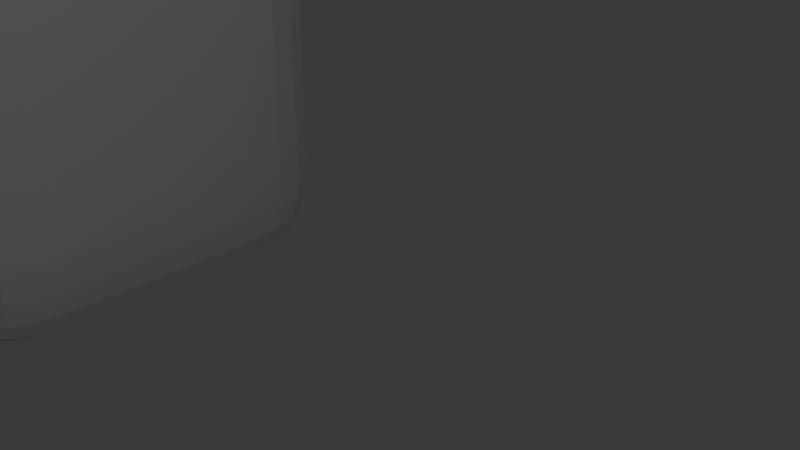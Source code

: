 # Source: radio_concept.blend  (saved by Blender 5.0.118; exported with 4.5.12 LTS)
import bpy
from mathutils import Matrix  # noqa: F401  (used for matrix-valued properties, if any)

bpy.ops.wm.read_factory_settings(use_empty=True)
scene = bpy.context.scene
scene.name = 'Scene'

# ---- collections
col_collection = bpy.data.collections.new('Collection'); scene.collection.children.link(col_collection)

# ---- materials (node trees are filled in below, after node groups)
mat_material = bpy.data.materials.new('Material')
mat_material.alpha_threshold = 0.0
mat_material.use_backface_culling_lightprobe_volume = False
mat_material.roughness = 0.5
mat_material.line_color = (0.0, 0.0, 0.0, 1.0)

# ---- material node trees
mat_material.use_nodes = True; mat_material.node_tree.nodes.clear()
_N = mat_material.node_tree.nodes; _L = mat_material.node_tree.links
n0 = _N.new('ShaderNodeOutputMaterial'); n0.name = 'Material Output'; n0.location = (200, 100)
n1 = _N.new('ShaderNodeBsdfPrincipled'); n1.name = 'Principled BSDF'; n1.location = (-200, 100)
_L.new(n1.outputs[0], n0.inputs[0])
n0.is_active_output = True

# ---- world
world_world = bpy.data.worlds.new('World'); scene.world = world_world
world_world.use_nodes = True; world_world.node_tree.nodes.clear()
_N = world_world.node_tree.nodes; _L = world_world.node_tree.links
n0 = _N.new('ShaderNodeOutputWorld'); n0.name = 'World Output'; n0.location = (200, 100)
n1 = _N.new('ShaderNodeBackground'); n1.name = 'Background'; n1.location = (-200, 100)
n1.inputs[0].default_value = (0.05088, 0.05088, 0.05088, 1.0)
_L.new(n1.outputs[0], n0.inputs[0])
n0.is_active_output = True
world_world.color = (0.05088, 0.05088, 0.05088)
world_world.sun_shadow_jitter_overblur = 0.0

# ---- cameras
cam_camera = bpy.data.cameras.new('Camera')
cam_camera.clip_end = 100.0
cam_camera.ortho_scale = 7.314

# ---- lights
light_light = bpy.data.lights.new('Light', 'POINT')
light_light.energy = 1000.0
light_light.shadow_soft_size = 0.1

# ---- meshes
me_cube = bpy.data.meshes.new('Cube')
me_cube.from_pydata([(3.464, 3.464, 3.464), (3.464, 3.464, -3.464), (3.464, -3.464, 3.464), (3.464, -3.464, -3.464), (-3.464, 3.464, 3.464), (-3.464, 3.464, -3.464), (-3.464, -3.464, 3.464), (-3.464, -3.464, -3.464), (1.155, 3.464, -3.464), (-1.155, 3.464, -3.464), (1.155, -3.464, 3.464), (-1.155, -3.464, 3.464), (-1.155, -3.464, -3.464), (1.155, -3.464, -3.464), (-1.155, 3.464, 3.464), (1.155, 3.464, 3.464), (3.464, 3.464, 1.155), (3.464, 3.464, -1.155), (-3.464, -3.464, -1.155), (-3.464, -3.464, 1.155), (3.464, -3.464, 1.155), (3.464, -3.464, -1.155), (-3.464, 3.464, 1.155), (-3.464, 3.464, -1.155), (-1.155, 3.464, 1.155), (-1.155, 3.464, -1.155), (1.155, 3.464, 1.155), (1.155, 3.464, -1.155), (1.155, -3.464, 1.155), (1.155, -3.464, -1.155), (-1.155, -3.464, 1.155), (-1.155, -3.464, -1.155), (-3.464, 1.155, -3.464), (-3.464, -1.155, -3.464), (3.464, 1.155, 3.464), (3.464, -1.155, 3.464), (-3.464, -1.155, 3.464), (-3.464, 1.155, 3.464), (3.464, -1.155, -3.464), (3.464, 1.155, -3.464), (-1.155, 1.155, -3.464), (-1.155, -1.155, -3.464), (1.155, 1.155, -3.464), (1.155, -1.155, -3.464), (1.155, 1.155, 3.464), (1.155, -1.155, 3.464), (-1.155, 1.155, 3.464), (-1.155, -1.155, 3.464), (3.464, 1.155, -1.155), (3.464, -1.155, -1.155), (3.464, 1.155, 1.155), (3.464, -1.155, 1.155), (-3.464, -1.155, -1.155), (-3.464, 1.155, -1.155), (-3.464, -1.155, 1.155), (-3.464, 1.155, 1.155)], [], [(47, 36, 6, 11), (30, 11, 6, 19), (55, 37, 4, 22), (43, 38, 3, 13), (51, 35, 2, 20), (26, 15, 0, 16), (22, 4, 14, 24), (24, 14, 15, 26), (33, 41, 12, 7), (41, 43, 13, 12), (20, 2, 10, 28), (28, 10, 11, 30), (35, 45, 10, 2), (45, 47, 11, 10), (13, 29, 31, 12), (29, 28, 30, 31), (3, 21, 29, 13), (21, 20, 28, 29), (9, 25, 27, 8), (25, 24, 26, 27), (5, 23, 25, 9), (23, 22, 24, 25), (8, 27, 17, 1), (27, 26, 16, 17), (38, 49, 21, 3), (49, 51, 20, 21), (32, 53, 23, 5), (53, 55, 22, 23), (12, 31, 18, 7), (31, 30, 19, 18), (18, 19, 54, 52), (52, 54, 55, 53), (7, 18, 52, 33), (33, 52, 53, 32), (17, 16, 50, 48), (48, 50, 51, 49), (1, 17, 48, 39), (39, 48, 49, 38), (15, 14, 46, 44), (44, 46, 47, 45), (0, 15, 44, 34), (34, 44, 45, 35), (9, 8, 42, 40), (40, 42, 43, 41), (5, 9, 40, 32), (32, 40, 41, 33), (16, 0, 34, 50), (50, 34, 35, 51), (8, 1, 39, 42), (42, 39, 38, 43), (19, 6, 36, 54), (54, 36, 37, 55), (14, 4, 37, 46), (46, 37, 36, 47)])
_uv = me_cube.uv_layers.new(name='UVMap')
_uv.uv.foreach_set('vector', [0.7917, 0.6667, 0.875, 0.6667, 0.875, 0.75, 0.7917, 0.75, 0.5417, 0.9167, 0.625, 0.9167, 0.625, 1.0, 0.5417, 1.0, 0.5417, 0.1667, 0.625, 0.1667, 0.625, 0.25, 0.5417, 0.25, 0.2917, 0.6667, 0.375, 0.6667, 0.375, 0.75, 0.2917, 0.75, 0.5417, 0.6667, 0.625, 0.6667, 0.625, 0.75, 0.5417, 0.75, 0.5417, 0.4167, 0.625, 0.4167, 0.625, 0.5, 0.5417, 0.5, 0.5417, 0.25, 0.625, 0.25, 0.625, 0.3333, 0.5417, 0.3333, 0.5417, 0.3333, 0.625, 0.3333, 0.625, 0.4167, 0.5417, 0.4167, 0.125, 0.6667, 0.2083, 0.6667, 0.2083, 0.75, 0.125, 0.75, 0.2083, 0.6667, 0.2917, 0.6667, 0.2917, 0.75, 0.2083, 0.75, 0.5417, 0.75, 0.625, 0.75, 0.625, 0.8333, 0.5417, 0.8333, 0.5417, 0.8333, 0.625, 0.8333, 0.625, 0.9167, 0.5417, 0.9167, 0.625, 0.6667, 0.7083, 0.6667, 0.7083, 0.75, 0.625, 0.75, 0.7083, 0.6667, 0.7917, 0.6667, 0.7917, 0.75, 0.7083, 0.75, 0.375, 0.8333, 0.4583, 0.8333, 0.4583, 0.9167, 0.375, 0.9167, 0.4583, 0.8333, 0.5417, 0.8333, 0.5417, 0.9167, 0.4583, 0.9167, 0.375, 0.75, 0.4583, 0.75, 0.4583, 0.8333, 0.375, 0.8333, 0.4583, 0.75, 0.5417, 0.75, 0.5417, 0.8333, 0.4583, 0.8333, 0.375, 0.3333, 0.4583, 0.3333, 0.4583, 0.4167, 0.375, 0.4167, 0.4583, 0.3333, 0.5417, 0.3333, 0.5417, 0.4167, 0.4583, 0.4167, 0.375, 0.25, 0.4583, 0.25, 0.4583, 0.3333, 0.375, 0.3333, 0.4583, 0.25, 0.5417, 0.25, 0.5417, 0.3333, 0.4583, 0.3333, 0.375, 0.4167, 0.4583, 0.4167, 0.4583, 0.5, 0.375, 0.5, 0.4583, 0.4167, 0.5417, 0.4167, 0.5417, 0.5, 0.4583, 0.5, 0.375, 0.6667, 0.4583, 0.6667, 0.4583, 0.75, 0.375, 0.75, 0.4583, 0.6667, 0.5417, 0.6667, 0.5417, 0.75, 0.4583, 0.75, 0.375, 0.1667, 0.4583, 0.1667, 0.4583, 0.25, 0.375, 0.25, 0.4583, 0.1667, 0.5417, 0.1667, 0.5417, 0.25, 0.4583, 0.25, 0.375, 0.9167, 0.4583, 0.9167, 0.4583, 1.0, 0.375, 1.0, 0.4583, 0.9167, 0.5417, 0.9167, 0.5417, 1.0, 0.4583, 1.0, 0.4583, 0.0, 0.5417, 0.0, 0.5417, 0.08333, 0.4583, 0.08333, 0.4583, 0.08333, 0.5417, 0.08333, 0.5417, 0.1667, 0.4583, 0.1667, 0.375, 0.0, 0.4583, 0.0, 0.4583, 0.08333, 0.375, 0.08333, 0.375, 0.08333, 0.4583, 0.08333, 0.4583, 0.1667, 0.375, 0.1667, 0.4583, 0.5, 0.5417, 0.5, 0.5417, 0.5833, 0.4583, 0.5833, 0.4583, 0.5833, 0.5417, 0.5833, 0.5417, 0.6667, 0.4583, 0.6667, 0.375, 0.5, 0.4583, 0.5, 0.4583, 0.5833, 0.375, 0.5833, 0.375, 0.5833, 0.4583, 0.5833, 0.4583, 0.6667, 0.375, 0.6667, 0.7083, 0.5, 0.7917, 0.5, 0.7917, 0.5833, 0.7083, 0.5833, 0.7083, 0.5833, 0.7917, 0.5833, 0.7917, 0.6667, 0.7083, 0.6667, 0.625, 0.5, 0.7083, 0.5, 0.7083, 0.5833, 0.625, 0.5833, 0.625, 0.5833, 0.7083, 0.5833, 0.7083, 0.6667, 0.625, 0.6667, 0.2083, 0.5, 0.2917, 0.5, 0.2917, 0.5833, 0.2083, 0.5833, 0.2083, 0.5833, 0.2917, 0.5833, 0.2917, 0.6667, 0.2083, 0.6667, 0.125, 0.5, 0.2083, 0.5, 0.2083, 0.5833, 0.125, 0.5833, 0.125, 0.5833, 0.2083, 0.5833, 0.2083, 0.6667, 0.125, 0.6667, 0.5417, 0.5, 0.625, 0.5, 0.625, 0.5833, 0.5417, 0.5833, 0.5417, 0.5833, 0.625, 0.5833, 0.625, 0.6667, 0.5417, 0.6667, 0.2917, 0.5, 0.375, 0.5, 0.375, 0.5833, 0.2917, 0.5833, 0.2917, 0.5833, 0.375, 0.5833, 0.375, 0.6667, 0.2917, 0.6667, 0.5417, 0.0, 0.625, 0.0, 0.625, 0.08333, 0.5417, 0.08333, 0.5417, 0.08333, 0.625, 0.08333, 0.625, 0.1667, 0.5417, 0.1667, 0.7917, 0.5, 0.875, 0.5, 0.875, 0.5833, 0.7917, 0.5833, 0.7917, 0.5833, 0.875, 0.5833, 0.875, 0.6667, 0.7917, 0.6667])
me_cube.materials.append(mat_material)
me_cube.use_mirror_vertex_groups = False
me_cube.update()

# ---- objects
ob_sm_radio_body_low = bpy.data.objects.new('SM_Radio_Body_Low', me_cube)
ob_light = bpy.data.objects.new('Light', light_light)
ob_camera = bpy.data.objects.new('Camera', cam_camera)
ob_empty = bpy.data.objects.new('Empty', None)

# ---- transforms, parenting, visibility, modifiers, constraints
ob_sm_radio_body_low.location = (-21.44, 6.494, -4.999)
ob_sm_radio_body_low.scale = (1.664, 1.664, 1.664)
ob_sm_radio_body_low.lock_rotations_4d = False
ob_sm_radio_body_low.empty_display_type = 'ARROWS'
ob_sm_radio_body_low.lineart.crease_threshold = 0.0
_m = ob_sm_radio_body_low.modifiers.new('Subdivision', 'SUBSURF')
_m.levels = 2
ob_light.location = (4.076, 1.005, 5.904)
ob_light.rotation_euler = (0.6503, 0.05522, 1.866)
ob_light.lock_rotations_4d = False
ob_light.empty_display_type = 'ARROWS'
ob_light.color = (0.0, 0.0, 0.0, 0.0)
ob_light.lineart.crease_threshold = 0.0
ob_camera.location = (7.359, -6.926, 4.958)
ob_camera.rotation_euler = (1.109, 0.0, 0.8149)
ob_camera.lock_rotations_4d = False
ob_camera.empty_display_type = 'ARROWS'
ob_camera.color = (0.0, 0.0, 0.0, 0.0)
ob_camera.display_type = 'WIRE'
ob_camera.lineart.crease_threshold = 0.0
ob_empty.location = (0.0, 0.0, 0.0)
ob_empty.rotation_euler = (1.571, -0.0, -3.142)
ob_empty.scale = (6.265, 6.265, 6.265)
ob_empty.empty_display_type = 'IMAGE'
ob_empty.empty_display_size = 5.0
ob_empty.empty_image_depth = 'BACK'
ob_empty.empty_image_side = 'FRONT'

# ---- collection membership
col_collection.objects.link(ob_sm_radio_body_low)
col_collection.objects.link(ob_light)
col_collection.objects.link(ob_camera)
col_collection.objects.link(ob_empty)

# ---- scene / render settings (as saved in the file)
scene.camera = ob_camera
scene.frame_start = 1; scene.frame_end = 250; scene.frame_set(1)
scene.render.engine = 'BLENDER_EEVEE_NEXT'
scene.render.bake_bias = 0.0
scene.render.bake_samples = 0
scene.cycles.sampling_pattern = 'TABULATED_SOBOL'
scene.eevee.use_volume_custom_range = False
bpy.context.view_layer.update()
